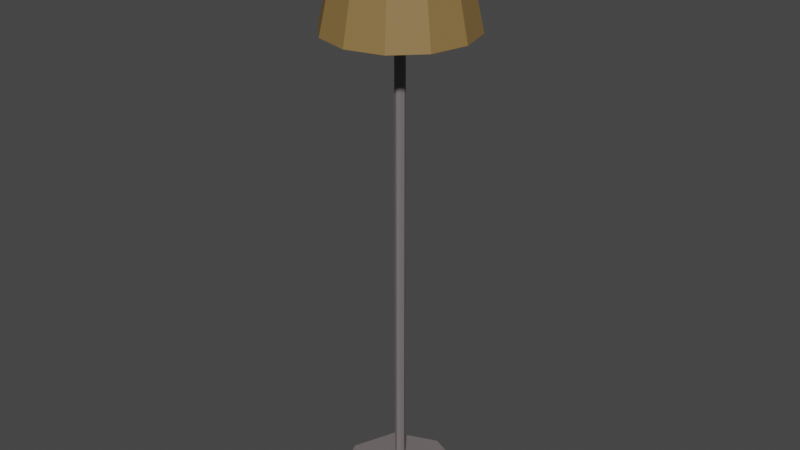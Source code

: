 # Source: FloorLamp1.blend  (saved by Blender 3.2.14; exported with 4.5.12 LTS)
import bpy
from mathutils import Matrix  # noqa: F401  (used for matrix-valued properties, if any)

bpy.ops.wm.read_factory_settings(use_empty=True)
scene = bpy.context.scene
scene.name = 'Scene'

# ---- collections
col_collection = bpy.data.collections.new('Collection'); scene.collection.children.link(col_collection)

# ---- materials (node trees are filled in below, after node groups)
mat_metalfloorlamp1 = bpy.data.materials.new('MetalFloorLamp1')
mat_metalfloorlamp1.use_transparent_shadow = False
mat_lampfloorlamp1 = bpy.data.materials.new('LampFloorLamp1')
mat_lampfloorlamp1.use_transparent_shadow = False
mat_shadefloorlamp1 = bpy.data.materials.new('ShadeFloorLamp1')
mat_shadefloorlamp1.use_transparent_shadow = False

# ---- material node trees
mat_metalfloorlamp1.use_nodes = True; mat_metalfloorlamp1.node_tree.nodes.clear()
_N = mat_metalfloorlamp1.node_tree.nodes; _L = mat_metalfloorlamp1.node_tree.links
n0 = _N.new('ShaderNodeBsdfPrincipled'); n0.name = 'Principled BSDF'; n0.location = (10, 300)
n0.distribution = 'GGX'
n0.subsurface_method = 'RANDOM_WALK_SKIN'
n0.inputs[0].default_value = (0.1779, 0.1559, 0.159, 1.0)
n0.inputs[3].default_value = 1.45
n0.inputs[27].default_value = (0.0, 0.0, 0.0, 1.0)
n0.inputs[28].default_value = 1.0
n1 = _N.new('ShaderNodeOutputMaterial'); n1.name = 'Material Output'; n1.location = (300, 300)
_L.new(n0.outputs[0], n1.inputs[0])
n1.is_active_output = True
mat_lampfloorlamp1.use_nodes = True; mat_lampfloorlamp1.node_tree.nodes.clear()
_N = mat_lampfloorlamp1.node_tree.nodes; _L = mat_lampfloorlamp1.node_tree.links
n0 = _N.new('ShaderNodeBsdfPrincipled'); n0.name = 'Principled BSDF'; n0.location = (10, 300)
n0.distribution = 'GGX'
n0.subsurface_method = 'RANDOM_WALK_SKIN'
n0.inputs[0].default_value = (0.8963, 0.8632, 0.6939, 1.0)
n0.inputs[3].default_value = 1.45
n0.inputs[27].default_value = (0.0, 0.0, 0.0, 1.0)
n0.inputs[28].default_value = 1.0
n1 = _N.new('ShaderNodeOutputMaterial'); n1.name = 'Material Output'; n1.location = (300, 300)
_L.new(n0.outputs[0], n1.inputs[0])
n1.is_active_output = True
mat_shadefloorlamp1.use_nodes = True; mat_shadefloorlamp1.node_tree.nodes.clear()
_N = mat_shadefloorlamp1.node_tree.nodes; _L = mat_shadefloorlamp1.node_tree.links
n0 = _N.new('ShaderNodeBsdfPrincipled'); n0.name = 'Principled BSDF'; n0.location = (10, 300)
n0.distribution = 'GGX'
n0.subsurface_method = 'RANDOM_WALK_SKIN'
n0.inputs[0].default_value = (0.2582, 0.159, 0.05286, 1.0)
n0.inputs[3].default_value = 1.45
n0.inputs[27].default_value = (0.0, 0.0, 0.0, 1.0)
n0.inputs[28].default_value = 1.0
n1 = _N.new('ShaderNodeOutputMaterial'); n1.name = 'Material Output'; n1.location = (300, 300)
_L.new(n0.outputs[0], n1.inputs[0])
n1.is_active_output = True

# ---- world
world_world = bpy.data.worlds.new('World'); scene.world = world_world
world_world.use_nodes = True; world_world.node_tree.nodes.clear()
_N = world_world.node_tree.nodes; _L = world_world.node_tree.links
n0 = _N.new('ShaderNodeOutputWorld'); n0.name = 'World Output'; n0.location = (300, 300)
n1 = _N.new('ShaderNodeBackground'); n1.name = 'Background'; n1.location = (10, 300)
n1.inputs[0].default_value = (0.05088, 0.05088, 0.05088, 1.0)
_L.new(n1.outputs[0], n0.inputs[0])
n0.is_active_output = True
world_world.color = (0.05088, 0.05088, 0.05088)
world_world.use_sun_shadow = False
world_world.sun_shadow_jitter_overblur = 0.0

# ---- meshes
me_cylinder_001 = bpy.data.meshes.new('Cylinder.001')
me_cylinder_001.from_pydata([(-9.962e-08, 0.2257, -1.699), (-4.47e-08, 0.01842, -1.653), (0.1596, 0.1596, -1.699), (0.01302, 0.01302, -1.653), (0.2257, 6.458e-09, -1.699), (0.01842, 1.298e-08, -1.653), (0.1596, -0.1596, -1.699), (0.01302, -0.01302, -1.653), (-1.193e-07, -0.2257, -1.699), (-5.436e-08, -0.01842, -1.653), (-0.1596, -0.1596, -1.699), (-0.01302, -0.01302, -1.653), (-0.2257, 1.901e-08, -1.699), (-0.01842, 2.655e-08, -1.653), (-0.1596, 0.1596, -1.699), (-0.01302, 0.01302, -1.653), (0.1596, 0.1596, -1.653), (-9.962e-08, 0.2257, -1.653), (0.2257, 6.458e-09, -1.653), (0.1596, -0.1596, -1.653), (-1.193e-07, -0.2257, -1.653), (-0.1596, -0.1596, -1.653), (-0.2257, 1.901e-08, -1.653), (-0.1596, 0.1596, -1.653), (0.01302, 0.01302, 0.142), (-4.47e-08, 0.01842, 0.142), (0.01842, 1.298e-08, 0.142), (0.01302, -0.01302, 0.142), (-5.436e-08, -0.01842, 0.142), (-0.01302, -0.01302, 0.142), (-0.01842, 2.655e-08, 0.142), (-0.01302, 0.01302, 0.142), (1.379e-08, 0.05253, 0.3398), (1.379e-08, 0.07429, 0.2872), (1.379e-08, 0.05253, 0.2455), (0.03714, 0.03714, 0.3398), (0.05253, 0.05253, 0.2872), (0.03714, 0.03714, 0.2455), (0.05253, -2.378e-08, 0.3398), (0.07429, -2.378e-08, 0.2872), (0.05253, -2.378e-08, 0.2455), (0.03714, -0.03714, 0.3398), (0.05253, -0.05253, 0.2872), (0.03714, -0.03714, 0.2455), (1.379e-08, 0.0244, 0.2336), (1.379e-08, -0.05253, 0.3398), (1.379e-08, -0.07429, 0.2872), (1.379e-08, -0.05253, 0.2455), (1.379e-08, -2.879e-08, 0.3615), (-0.03714, -0.03714, 0.3398), (-0.05253, -0.05253, 0.2872), (-0.03714, -0.03714, 0.2455), (-0.05253, -2.378e-08, 0.3398), (-0.07429, -2.378e-08, 0.2872), (-0.05253, -2.378e-08, 0.2455), (-0.03714, 0.03714, 0.3398), (-0.05253, 0.05253, 0.2872), (-0.03714, 0.03714, 0.2455), (0.01725, 0.01725, 0.2336), (0.0244, -2.378e-08, 0.2336), (0.01725, -0.01725, 0.2336), (1.379e-08, -0.0244, 0.2336), (-0.01725, -0.01725, 0.2336), (-0.0244, -2.378e-08, 0.2336), (-0.01725, 0.01725, 0.2336), (4.968e-09, 0.01191, 0.1139), (0.008421, 0.008421, 0.1139), (0.01191, 1.65e-08, 0.1139), (0.008421, -0.008421, 0.1139), (4.968e-09, -0.01191, 0.1139), (-0.008421, -0.008421, 0.1139), (-0.01191, 1.65e-08, 0.1139), (-0.008421, 0.008421, 0.1139), (1.379e-08, 0.06939, 0.3135), (0.04906, 0.04906, 0.3135), (0.06939, -2.378e-08, 0.3135), (0.04906, -0.04906, 0.3135), (1.379e-08, -0.06939, 0.3135), (-0.04906, -0.04906, 0.3135), (-0.06939, -2.378e-08, 0.3135), (-0.04906, 0.04906, 0.3135), (1.379e-08, 0.06924, 0.2663), (0.04896, 0.04896, 0.2663), (0.06924, -2.378e-08, 0.2663), (0.04896, -0.04896, 0.2663), (1.379e-08, -0.06924, 0.2663), (-0.04896, -0.04896, 0.2663), (-0.06924, -2.378e-08, 0.2663), (-0.04896, 0.04896, 0.2663), (2.734e-08, 0.2566, 0.04888), (2.72e-08, 0.2582, 0.04993), (1.781e-08, 0.1667, 0.4555), (1.795e-08, 0.1648, 0.4556), (0.1291, 0.2236, 0.04993), (0.1283, 0.2222, 0.04888), (0.08242, 0.1428, 0.4556), (0.08336, 0.1444, 0.4555), (0.2236, 0.1291, 0.04993), (0.2222, 0.1283, 0.04888), (0.1428, 0.08242, 0.4556), (0.1444, 0.08336, 0.4555), (0.2582, 5.026e-09, 0.04993), (0.2566, 4.992e-09, 0.04888), (0.1648, 1.956e-09, 0.4556), (0.1667, 1.978e-09, 0.4555), (0.2236, -0.1291, 0.04993), (0.2222, -0.1283, 0.04888), (0.1428, -0.08242, 0.4556), (0.1444, -0.08336, 0.4555), (0.1291, -0.2236, 0.04993), (0.1283, -0.2222, 0.04888), (0.08242, -0.1428, 0.4556), (0.08336, -0.1444, 0.4555), (4.626e-09, -0.2582, 0.04993), (4.685e-09, -0.2566, 0.04888), (3.315e-09, -0.1648, 0.4556), (3.232e-09, -0.1667, 0.4555), (-0.1291, -0.2236, 0.04993), (-0.1283, -0.2222, 0.04888), (-0.08242, -0.1428, 0.4556), (-0.08336, -0.1444, 0.4555), (-0.2236, -0.1291, 0.04993), (-0.2222, -0.1283, 0.04888), (-0.1428, -0.08242, 0.4556), (-0.1444, -0.08336, 0.4555), (-0.2582, 1.939e-08, 0.04993), (-0.2566, 1.94e-08, 0.04888), (-0.1648, 1.124e-08, 0.4556), (-0.1667, 1.125e-08, 0.4555), (-0.2236, 0.1291, 0.04993), (-0.2222, 0.1283, 0.04888), (-0.1428, 0.08242, 0.4556), (-0.1444, 0.08336, 0.4555), (-0.1291, 0.2236, 0.04993), (-0.1283, 0.2222, 0.04888), (-0.08242, 0.1428, 0.4556), (-0.08336, 0.1444, 0.4555), (2.775e-08, 0.2509, 0.0478), (2.763e-08, 0.2528, 0.04777), (1.841e-08, 0.1596, 0.454), (1.857e-08, 0.158, 0.453), (0.1264, 0.2189, 0.04777), (0.1255, 0.2173, 0.0478), (0.079, 0.1368, 0.453), (0.07981, 0.1382, 0.454), (0.2189, 0.1264, 0.04777), (0.2173, 0.1255, 0.0478), (0.1368, 0.079, 0.453), (0.1382, 0.07981, 0.454), (0.2528, 4.911e-09, 0.04777), (0.2509, 4.87e-09, 0.0478), (0.158, 1.892e-09, 0.453), (0.1596, 1.905e-09, 0.454), (0.2189, -0.1264, 0.04777), (0.2173, -0.1255, 0.0478), (0.1368, -0.079, 0.453), (0.1382, -0.07981, 0.454), (0.1264, -0.2189, 0.04777), (0.1255, -0.2173, 0.0478), (0.079, -0.1368, 0.453), (0.07981, -0.1382, 0.454), (4.806e-09, -0.2528, 0.04777), (4.861e-09, -0.2509, 0.0478), (3.657e-09, -0.158, 0.453), (3.57e-09, -0.1596, 0.454), (-0.1264, -0.2189, 0.04777), (-0.1255, -0.2173, 0.0478), (-0.079, -0.1368, 0.453), (-0.07981, -0.1382, 0.454), (-0.2189, -0.1264, 0.04777), (-0.2173, -0.1255, 0.0478), (-0.1368, -0.079, 0.453), (-0.1382, -0.07981, 0.454), (-0.2528, 1.94e-08, 0.04777), (-0.2509, 1.939e-08, 0.0478), (-0.158, 1.125e-08, 0.453), (-0.1596, 1.124e-08, 0.454), (-0.2189, 0.1264, 0.04777), (-0.2173, 0.1255, 0.0478), (-0.1368, 0.079, 0.453), (-0.1382, 0.07981, 0.454), (-0.1264, 0.2189, 0.04777), (-0.1255, 0.2173, 0.0478), (-0.079, 0.1368, 0.453), (-0.07981, 0.1382, 0.454)], [], [(0, 17, 16, 2), (2, 16, 18, 4), (4, 18, 19, 6), (6, 19, 20, 8), (8, 20, 21, 10), (10, 21, 22, 12), (7, 5, 26, 27), (12, 22, 23, 14), (14, 23, 17, 0), (0, 2, 4, 6, 8, 10, 12, 14), (1, 3, 16, 17), (3, 5, 18, 16), (5, 7, 19, 18), (7, 9, 20, 19), (9, 11, 21, 20), (11, 13, 22, 21), (13, 15, 23, 22), (15, 1, 17, 23), (24, 25, 31, 30, 29, 28, 27, 26), (3, 1, 25, 24), (1, 15, 31, 25), (13, 11, 29, 30), (9, 7, 27, 28), (5, 3, 24, 26), (15, 13, 30, 31), (11, 9, 28, 29), (133, 136, 91, 90), (94, 98, 145, 141), (98, 102, 149, 145), (102, 106, 153, 149), (106, 110, 157, 153), (110, 114, 161, 157), (114, 118, 165, 161), (118, 122, 169, 165), (122, 126, 173, 169), (126, 130, 177, 173), (130, 134, 181, 177), (134, 89, 138, 181), (182, 137, 140, 183), (146, 150, 151, 147), (150, 154, 155, 151), (154, 158, 159, 155), (158, 162, 163, 159), (162, 166, 167, 163), (166, 170, 171, 167), (170, 174, 175, 171), (174, 178, 179, 175), (178, 182, 183, 179), (142, 146, 147, 143), (90, 91, 96, 93), (92, 135, 184, 139), (99, 95, 144, 148), (97, 100, 104, 101), (103, 99, 148, 152), (101, 104, 108, 105), (107, 103, 152, 156), (105, 108, 112, 109), (111, 107, 156, 160), (109, 112, 116, 113), (115, 111, 160, 164), (113, 116, 120, 117), (119, 115, 164, 168), (117, 120, 124, 121), (123, 119, 168, 172), (121, 124, 128, 125), (127, 123, 172, 176), (125, 128, 132, 129), (131, 127, 176, 180), (129, 132, 136, 133), (135, 131, 180, 184), (137, 142, 143, 140), (95, 92, 139, 144), (93, 96, 100, 97), (81, 33, 36, 82), (32, 48, 35), (47, 51, 62, 61), (73, 32, 35, 74), (82, 36, 39, 83), (35, 48, 38), (54, 57, 64, 63), (74, 35, 38, 75), (83, 39, 42, 84), (38, 48, 41), (43, 47, 61, 60), (75, 38, 41, 76), (84, 42, 46, 85), (41, 48, 45), (37, 40, 59, 58), (76, 41, 45, 77), (77, 45, 49, 78), (85, 46, 50, 86), (45, 48, 49), (51, 54, 63, 62), (57, 34, 44, 64), (78, 49, 52, 79), (86, 50, 53, 87), (49, 48, 52), (40, 43, 60, 59), (79, 52, 55, 80), (87, 53, 56, 88), (52, 48, 55), (34, 37, 58, 44), (80, 55, 32, 73), (88, 56, 33, 81), (55, 48, 32), (59, 60, 68, 67), (61, 62, 70, 69), (62, 63, 71, 70), (63, 64, 72, 71), (60, 61, 69, 68), (64, 44, 65, 72), (44, 58, 66, 65), (58, 59, 67, 66), (56, 80, 73, 33), (53, 79, 80, 56), (50, 78, 79, 53), (46, 77, 78, 50), (42, 76, 77, 46), (39, 75, 76, 42), (36, 74, 75, 39), (33, 73, 74, 36), (57, 88, 81, 34), (54, 87, 88, 57), (51, 86, 87, 54), (47, 85, 86, 51), (43, 84, 85, 47), (40, 83, 84, 43), (37, 82, 83, 40), (34, 81, 82, 37), (90, 93, 94, 89), (96, 91, 92, 95), (93, 97, 98, 94), (100, 96, 95, 99), (97, 101, 102, 98), (104, 100, 99, 103), (101, 105, 106, 102), (108, 104, 103, 107), (105, 109, 110, 106), (112, 108, 107, 111), (109, 113, 114, 110), (116, 112, 111, 115), (113, 117, 118, 114), (120, 116, 115, 119), (117, 121, 122, 118), (124, 120, 119, 123), (121, 125, 126, 122), (128, 124, 123, 127), (125, 129, 130, 126), (132, 128, 127, 131), (129, 133, 134, 130), (136, 132, 131, 135), (133, 90, 89, 134), (91, 136, 135, 92), (138, 141, 142, 137), (144, 139, 140, 143), (141, 145, 146, 142), (148, 144, 143, 147), (145, 149, 150, 146), (152, 148, 147, 151), (149, 153, 154, 150), (156, 152, 151, 155), (153, 157, 158, 154), (160, 156, 155, 159), (157, 161, 162, 158), (164, 160, 159, 163), (161, 165, 166, 162), (168, 164, 163, 167), (165, 169, 170, 166), (172, 168, 167, 171), (169, 173, 174, 170), (176, 172, 171, 175), (173, 177, 178, 174), (180, 176, 175, 179), (177, 181, 182, 178), (184, 180, 179, 183), (181, 138, 137, 182), (139, 184, 183, 140), (89, 94, 141, 138)])
me_cylinder_001.polygons.foreach_set('material_index', [0, 0, 0, 0, 0, 0, 0, 0, 0, 0, 0, 0, 0, 0, 0, 0, 0, 0, 0, 0, 0, 0, 0, 0, 0, 0, 2, 2, 2, 2, 2, 2, 2, 2, 2, 2, 2, 2, 2, 2, 2, 2, 2, 2, 2, 2, 2, 2, 2, 2, 2, 2, 2, 2, 2, 2, 2, 2, 2, 2, 2, 2, 2, 2, 2, 2, 2, 2, 2, 2, 2, 2, 2, 1, 1, 1, 1, 1, 1, 1, 1, 1, 1, 1, 1, 1, 1, 1, 1, 1, 1, 1, 1, 1, 1, 1, 1, 1, 1, 1, 1, 1, 1, 1, 1, 1, 1, 1, 1, 1, 1, 1, 1, 1, 1, 1, 1, 1, 1, 1, 1, 1, 1, 1, 1, 1, 1, 1, 1, 2, 2, 2, 2, 2, 2, 2, 2, 2, 2, 2, 2, 2, 2, 2, 2, 2, 2, 2, 2, 2, 2, 2, 2, 2, 2, 2, 2, 2, 2, 2, 2, 2, 2, 2, 2, 2, 2, 2, 2, 2, 2, 2, 2, 2, 2, 2, 2, 2])
_uv = me_cylinder_001.uv_layers.new(name='UVMap')
_uv.uv.foreach_set('vector', [1.0, 0.5, 1.0, 1.0, 0.875, 1.0, 0.875, 0.5, 0.875, 0.5, 0.875, 1.0, 0.75, 1.0, 0.75, 0.5, 0.75, 0.5, 0.75, 1.0, 0.625, 1.0, 0.625, 0.5, 0.625, 0.5, 0.625, 1.0, 0.5, 1.0, 0.5, 0.5, 0.5, 0.5, 0.5, 1.0, 0.375, 1.0, 0.375, 0.5, 0.375, 0.5, 0.375, 1.0, 0.25, 1.0, 0.25, 0.5, 0.2783, 0.2217, 0.29, 0.25, 0.29, 0.25, 0.2783, 0.2217, 0.25, 0.5, 0.25, 1.0, 0.125, 1.0, 0.125, 0.5, 0.125, 0.5, 0.125, 1.0, 0.0, 1.0, 0.0, 0.5, 0.75, 0.49, 0.9197, 0.4197, 0.99, 0.25, 0.9197, 0.08029, 0.75, 0.01, 0.5803, 0.08029, 0.51, 0.25, 0.5803, 0.4197, 0.25, 0.29, 0.2783, 0.2783, 0.4197, 0.4197, 0.25, 0.49, 0.2783, 0.2783, 0.29, 0.25, 0.49, 0.25, 0.4197, 0.4197, 0.29, 0.25, 0.2783, 0.2217, 0.4197, 0.08029, 0.49, 0.25, 0.2783, 0.2217, 0.25, 0.21, 0.25, 0.01, 0.4197, 0.08029, 0.25, 0.21, 0.2217, 0.2217, 0.08029, 0.08029, 0.25, 0.01, 0.2217, 0.2217, 0.21, 0.25, 0.01, 0.25, 0.08029, 0.08029, 0.21, 0.25, 0.2217, 0.2783, 0.08029, 0.4197, 0.01, 0.25, 0.2217, 0.2783, 0.25, 0.29, 0.25, 0.49, 0.08029, 0.4197, 0.2783, 0.2783, 0.25, 0.29, 0.2217, 0.2783, 0.21, 0.25, 0.2217, 0.2217, 0.25, 0.21, 0.2783, 0.2217, 0.29, 0.25, 0.2783, 0.2783, 0.25, 0.29, 0.25, 0.29, 0.2783, 0.2783, 0.25, 0.29, 0.2217, 0.2783, 0.2217, 0.2783, 0.25, 0.29, 0.21, 0.25, 0.2217, 0.2217, 0.2217, 0.2217, 0.21, 0.25, 0.25, 0.21, 0.2783, 0.2217, 0.2783, 0.2217, 0.25, 0.21, 0.29, 0.25, 0.2783, 0.2783, 0.2783, 0.2783, 0.29, 0.25, 0.2217, 0.2783, 0.21, 0.25, 0.21, 0.25, 0.2217, 0.2783, 0.2217, 0.2217, 0.25, 0.21, 0.25, 0.21, 0.2217, 0.2217, 0.08333, 0.5007, 0.08333, 0.9993, 7.451e-08, 0.9993, 7.451e-08, 0.5007, 0.9167, 0.5, 0.8333, 0.5, 0.8333, 0.5, 0.9167, 0.5, 0.8333, 0.5, 0.75, 0.5, 0.75, 0.5, 0.8333, 0.5, 0.75, 0.5, 0.6667, 0.5, 0.6667, 0.5, 0.75, 0.5, 0.6667, 0.5, 0.5833, 0.5, 0.5833, 0.5, 0.6667, 0.5, 0.5833, 0.5, 0.5, 0.5, 0.5, 0.5, 0.5833, 0.5, 0.5, 0.5, 0.4167, 0.5, 0.4167, 0.5, 0.5, 0.5, 0.4167, 0.5, 0.3333, 0.5, 0.3333, 0.5, 0.4167, 0.5, 0.3333, 0.5, 0.25, 0.5, 0.25, 0.5, 0.3333, 0.5, 0.25, 0.5, 0.1667, 0.5, 0.1667, 0.5, 0.25, 0.5, 0.1667, 0.5, 0.08333, 0.5, 0.08333, 0.5, 0.1667, 0.5, 0.08333, 0.5, 7.451e-08, 0.5, 7.451e-08, 0.5, 0.08333, 0.5, 0.08333, 0.5007, 7.451e-08, 0.5007, 7.451e-08, 0.9993, 0.08333, 0.9993, 0.8333, 0.5007, 0.75, 0.5007, 0.75, 0.9993, 0.8333, 0.9993, 0.75, 0.5007, 0.6667, 0.5007, 0.6667, 0.9993, 0.75, 0.9993, 0.6667, 0.5007, 0.5833, 0.5007, 0.5833, 0.9993, 0.6667, 0.9993, 0.5833, 0.5007, 0.5, 0.5007, 0.5, 0.9993, 0.5833, 0.9993, 0.5, 0.5007, 0.4167, 0.5007, 0.4167, 0.9993, 0.5, 0.9993, 0.4167, 0.5007, 0.3333, 0.5007, 0.3333, 0.9993, 0.4167, 0.9993, 0.3333, 0.5007, 0.25, 0.5007, 0.25, 0.9993, 0.3333, 0.9993, 0.25, 0.5007, 0.1667, 0.5007, 0.1667, 0.9993, 0.25, 0.9993, 0.1667, 0.5007, 0.08333, 0.5007, 0.08333, 0.9993, 0.1667, 0.9993, 0.9167, 0.5007, 0.8333, 0.5007, 0.8333, 0.9993, 0.9167, 0.9993, 1.0, 0.5007, 1.0, 0.9993, 0.9167, 0.9993, 0.9167, 0.5007, 7.451e-08, 1.0, 0.08333, 1.0, 0.08333, 1.0, 7.451e-08, 1.0, 0.8333, 1.0, 0.9167, 1.0, 0.9167, 1.0, 0.8333, 1.0, 0.8333, 0.5007, 0.8333, 0.9993, 0.75, 0.9993, 0.75, 0.5007, 0.75, 1.0, 0.8333, 1.0, 0.8333, 1.0, 0.75, 1.0, 0.75, 0.5007, 0.75, 0.9993, 0.6667, 0.9993, 0.6667, 0.5007, 0.6667, 1.0, 0.75, 1.0, 0.75, 1.0, 0.6667, 1.0, 0.6667, 0.5007, 0.6667, 0.9993, 0.5833, 0.9993, 0.5833, 0.5007, 0.5833, 1.0, 0.6667, 1.0, 0.6667, 1.0, 0.5833, 1.0, 0.5833, 0.5007, 0.5833, 0.9993, 0.5, 0.9993, 0.5, 0.5007, 0.5, 1.0, 0.5833, 1.0, 0.5833, 1.0, 0.5, 1.0, 0.5, 0.5007, 0.5, 0.9993, 0.4167, 0.9993, 0.4167, 0.5007, 0.4167, 1.0, 0.5, 1.0, 0.5, 1.0, 0.4167, 1.0, 0.4167, 0.5007, 0.4167, 0.9993, 0.3333, 0.9993, 0.3333, 0.5007, 0.3333, 1.0, 0.4167, 1.0, 0.4167, 1.0, 0.3333, 1.0, 0.3333, 0.5007, 0.3333, 0.9993, 0.25, 0.9993, 0.25, 0.5007, 0.25, 1.0, 0.3333, 1.0, 0.3333, 1.0, 0.25, 1.0, 0.25, 0.5007, 0.25, 0.9993, 0.1667, 0.9993, 0.1667, 0.5007, 0.1667, 1.0, 0.25, 1.0, 0.25, 1.0, 0.1667, 1.0, 0.1667, 0.5007, 0.1667, 0.9993, 0.08333, 0.9993, 0.08333, 0.5007, 0.08333, 1.0, 0.1667, 1.0, 0.1667, 1.0, 0.08333, 1.0, 1.0, 0.5007, 0.9167, 0.5007, 0.9167, 0.9993, 1.0, 0.9993, 0.9167, 1.0, 1.0, 1.0, 1.0, 1.0, 0.9167, 1.0, 0.9167, 0.5007, 0.9167, 0.9993, 0.8333, 0.9993, 0.8333, 0.5007, 0.75, 0.375, 0.75, 0.5, 0.625, 0.5, 0.625, 0.375, 0.75, 0.75, 0.6875, 1.0, 0.625, 0.75, 0.25, 0.25, 0.125, 0.25, 0.125, 0.25, 0.25, 0.25, 0.75, 0.625, 0.75, 0.75, 0.625, 0.75, 0.625, 0.625, 0.625, 0.375, 0.625, 0.5, 0.5, 0.5, 0.5, 0.375, 0.625, 0.75, 0.5625, 1.0, 0.5, 0.75, 1.0, 0.25, 0.875, 0.25, 0.875, 0.25, 1.0, 0.25, 0.625, 0.625, 0.625, 0.75, 0.5, 0.75, 0.5, 0.625, 0.5, 0.375, 0.5, 0.5, 0.375, 0.5, 0.375, 0.375, 0.5, 0.75, 0.4375, 1.0, 0.375, 0.75, 0.375, 0.25, 0.25, 0.25, 0.25, 0.25, 0.375, 0.25, 0.5, 0.625, 0.5, 0.75, 0.375, 0.75, 0.375, 0.625, 0.375, 0.375, 0.375, 0.5, 0.25, 0.5, 0.25, 0.375, 0.375, 0.75, 0.3125, 1.0, 0.25, 0.75, 0.625, 0.25, 0.5, 0.25, 0.5, 0.25, 0.625, 0.25, 0.375, 0.625, 0.375, 0.75, 0.25, 0.75, 0.25, 0.625, 0.25, 0.625, 0.25, 0.75, 0.125, 0.75, 0.125, 0.625, 0.25, 0.375, 0.25, 0.5, 0.125, 0.5, 0.125, 0.375, 0.25, 0.75, 0.1875, 1.0, 0.125, 0.75, 0.125, 0.25, 0.0, 0.25, 0.0, 0.25, 0.125, 0.25, 0.875, 0.25, 0.75, 0.25, 0.75, 0.25, 0.875, 0.25, 0.125, 0.625, 0.125, 0.75, 0.0, 0.75, 0.0, 0.625, 0.125, 0.375, 0.125, 0.5, 0.0, 0.5, 0.0, 0.375, 0.125, 0.75, 0.0625, 1.0, 0.0, 0.75, 0.5, 0.25, 0.375, 0.25, 0.375, 0.25, 0.5, 0.25, 1.0, 0.625, 1.0, 0.75, 0.875, 0.75, 0.875, 0.625, 1.0, 0.375, 1.0, 0.5, 0.875, 0.5, 0.875, 0.375, 1.0, 0.75, 0.9375, 1.0, 0.875, 0.75, 0.75, 0.25, 0.625, 0.25, 0.625, 0.25, 0.75, 0.25, 0.875, 0.625, 0.875, 0.75, 0.75, 0.75, 0.75, 0.625, 0.875, 0.375, 0.875, 0.5, 0.75, 0.5, 0.75, 0.375, 0.875, 0.75, 0.8125, 1.0, 0.75, 0.75, 0.5, 0.25, 0.375, 0.25, 0.375, 0.25, 0.5, 0.25, 0.25, 0.25, 0.125, 0.25, 0.125, 0.25, 0.25, 0.25, 0.125, 0.25, 0.0, 0.25, 0.0, 0.25, 0.125, 0.25, 1.0, 0.25, 0.875, 0.25, 0.875, 0.25, 1.0, 0.25, 0.375, 0.25, 0.25, 0.25, 0.25, 0.25, 0.375, 0.25, 0.875, 0.25, 0.75, 0.25, 0.75, 0.25, 0.875, 0.25, 0.75, 0.25, 0.625, 0.25, 0.625, 0.25, 0.75, 0.25, 0.625, 0.25, 0.5, 0.25, 0.5, 0.25, 0.625, 0.25, 0.875, 0.5, 0.875, 0.625, 0.75, 0.625, 0.75, 0.5, 1.0, 0.5, 1.0, 0.625, 0.875, 0.625, 0.875, 0.5, 0.125, 0.5, 0.125, 0.625, 0.0, 0.625, 0.0, 0.5, 0.25, 0.5, 0.25, 0.625, 0.125, 0.625, 0.125, 0.5, 0.375, 0.5, 0.375, 0.625, 0.25, 0.625, 0.25, 0.5, 0.5, 0.5, 0.5, 0.625, 0.375, 0.625, 0.375, 0.5, 0.625, 0.5, 0.625, 0.625, 0.5, 0.625, 0.5, 0.5, 0.75, 0.5, 0.75, 0.625, 0.625, 0.625, 0.625, 0.5, 0.875, 0.25, 0.875, 0.375, 0.75, 0.375, 0.75, 0.25, 1.0, 0.25, 1.0, 0.375, 0.875, 0.375, 0.875, 0.25, 0.125, 0.25, 0.125, 0.375, 0.0, 0.375, 0.0, 0.25, 0.25, 0.25, 0.25, 0.375, 0.125, 0.375, 0.125, 0.25, 0.375, 0.25, 0.375, 0.375, 0.25, 0.375, 0.25, 0.25, 0.5, 0.25, 0.5, 0.375, 0.375, 0.375, 0.375, 0.25, 0.625, 0.25, 0.625, 0.375, 0.5, 0.375, 0.5, 0.25, 0.75, 0.25, 0.75, 0.375, 0.625, 0.375, 0.625, 0.25, 1.0, 0.5007, 0.9167, 0.5007, 0.9167, 0.5, 1.0, 0.5, 0.9167, 0.9993, 1.0, 0.9993, 1.0, 1.0, 0.9167, 1.0, 0.9167, 0.5007, 0.8333, 0.5007, 0.8333, 0.5, 0.9167, 0.5, 0.8333, 0.9993, 0.9167, 0.9993, 0.9167, 1.0, 0.8333, 1.0, 0.8333, 0.5007, 0.75, 0.5007, 0.75, 0.5, 0.8333, 0.5, 0.75, 0.9993, 0.8333, 0.9993, 0.8333, 1.0, 0.75, 1.0, 0.75, 0.5007, 0.6667, 0.5007, 0.6667, 0.5, 0.75, 0.5, 0.6667, 0.9993, 0.75, 0.9993, 0.75, 1.0, 0.6667, 1.0, 0.6667, 0.5007, 0.5833, 0.5007, 0.5833, 0.5, 0.6667, 0.5, 0.5833, 0.9993, 0.6667, 0.9993, 0.6667, 1.0, 0.5833, 1.0, 0.5833, 0.5007, 0.5, 0.5007, 0.5, 0.5, 0.5833, 0.5, 0.5, 0.9993, 0.5833, 0.9993, 0.5833, 1.0, 0.5, 1.0, 0.5, 0.5007, 0.4167, 0.5007, 0.4167, 0.5, 0.5, 0.5, 0.4167, 0.9993, 0.5, 0.9993, 0.5, 1.0, 0.4167, 1.0, 0.4167, 0.5007, 0.3333, 0.5007, 0.3333, 0.5, 0.4167, 0.5, 0.3333, 0.9993, 0.4167, 0.9993, 0.4167, 1.0, 0.3333, 1.0, 0.3333, 0.5007, 0.25, 0.5007, 0.25, 0.5, 0.3333, 0.5, 0.25, 0.9993, 0.3333, 0.9993, 0.3333, 1.0, 0.25, 1.0, 0.25, 0.5007, 0.1667, 0.5007, 0.1667, 0.5, 0.25, 0.5, 0.1667, 0.9993, 0.25, 0.9993, 0.25, 1.0, 0.1667, 1.0, 0.1667, 0.5007, 0.08333, 0.5007, 0.08333, 0.5, 0.1667, 0.5, 0.08333, 0.9993, 0.1667, 0.9993, 0.1667, 1.0, 0.08333, 1.0, 0.08333, 0.5007, 7.451e-08, 0.5007, 7.451e-08, 0.5, 0.08333, 0.5, 7.451e-08, 0.9993, 0.08333, 0.9993, 0.08333, 1.0, 7.451e-08, 1.0, 1.0, 0.5, 0.9167, 0.5, 0.9167, 0.5007, 1.0, 0.5007, 0.9167, 1.0, 1.0, 1.0, 1.0, 0.9993, 0.9167, 0.9993, 0.9167, 0.5, 0.8333, 0.5, 0.8333, 0.5007, 0.9167, 0.5007, 0.8333, 1.0, 0.9167, 1.0, 0.9167, 0.9993, 0.8333, 0.9993, 0.8333, 0.5, 0.75, 0.5, 0.75, 0.5007, 0.8333, 0.5007, 0.75, 1.0, 0.8333, 1.0, 0.8333, 0.9993, 0.75, 0.9993, 0.75, 0.5, 0.6667, 0.5, 0.6667, 0.5007, 0.75, 0.5007, 0.6667, 1.0, 0.75, 1.0, 0.75, 0.9993, 0.6667, 0.9993, 0.6667, 0.5, 0.5833, 0.5, 0.5833, 0.5007, 0.6667, 0.5007, 0.5833, 1.0, 0.6667, 1.0, 0.6667, 0.9993, 0.5833, 0.9993, 0.5833, 0.5, 0.5, 0.5, 0.5, 0.5007, 0.5833, 0.5007, 0.5, 1.0, 0.5833, 1.0, 0.5833, 0.9993, 0.5, 0.9993, 0.5, 0.5, 0.4167, 0.5, 0.4167, 0.5007, 0.5, 0.5007, 0.4167, 1.0, 0.5, 1.0, 0.5, 0.9993, 0.4167, 0.9993, 0.4167, 0.5, 0.3333, 0.5, 0.3333, 0.5007, 0.4167, 0.5007, 0.3333, 1.0, 0.4167, 1.0, 0.4167, 0.9993, 0.3333, 0.9993, 0.3333, 0.5, 0.25, 0.5, 0.25, 0.5007, 0.3333, 0.5007, 0.25, 1.0, 0.3333, 1.0, 0.3333, 0.9993, 0.25, 0.9993, 0.25, 0.5, 0.1667, 0.5, 0.1667, 0.5007, 0.25, 0.5007, 0.1667, 1.0, 0.25, 1.0, 0.25, 0.9993, 0.1667, 0.9993, 0.1667, 0.5, 0.08333, 0.5, 0.08333, 0.5007, 0.1667, 0.5007, 0.08333, 1.0, 0.1667, 1.0, 0.1667, 0.9993, 0.08333, 0.9993, 0.08333, 0.5, 7.451e-08, 0.5, 7.451e-08, 0.5007, 0.08333, 0.5007, 7.451e-08, 1.0, 0.08333, 1.0, 0.08333, 0.9993, 7.451e-08, 0.9993, 1.0, 0.5, 0.9167, 0.5, 0.9167, 0.5, 1.0, 0.5])
me_cylinder_001.materials.append(mat_metalfloorlamp1)
me_cylinder_001.materials.append(mat_lampfloorlamp1)
me_cylinder_001.materials.append(mat_shadefloorlamp1)
me_cylinder_001.update()

# ---- objects
ob_floorlamp1 = bpy.data.objects.new('FloorLamp1', me_cylinder_001)

# ---- transforms, parenting, visibility, modifiers, constraints
ob_floorlamp1.location = (-4.269e-09, 0.0, -2.299e-07)

# ---- collection membership
col_collection.objects.link(ob_floorlamp1)

# ---- scene / render settings (as saved in the file)
scene.frame_start = 1; scene.frame_end = 250; scene.frame_set(0)
scene.render.engine = 'BLENDER_EEVEE_NEXT'
scene.cycles.sampling_pattern = 'TABULATED_SOBOL'
scene.cycles.use_light_tree = False
scene.eevee.use_gtao = True
scene.eevee.gtao_distance = 0.72
scene.view_settings.view_transform = 'Filmic'
bpy.context.view_layer.update()

# ---- added for rendering (the .blend has no active camera and no usable light): camera, sun
cam_auto = bpy.data.cameras.new('AutoCamera')
cam_auto.lens = 50.0
cam_auto.sensor_width = 36.0
cam_auto.clip_end = 1000.0
ob_auto_camera = bpy.data.objects.new('AutoCamera', cam_auto)
scene.collection.objects.link(ob_auto_camera)
ob_auto_camera.location = (2.10495, -2.52594, 1.0622)
ob_auto_camera.rotation_euler = (1.09748, -7.21219e-08, 0.694738)
scene.camera = ob_auto_camera
light_auto_sun = bpy.data.lights.new('AutoSun', 'SUN')
light_auto_sun.energy = 3.0
light_auto_sun.angle = 0.0523599
ob_auto_sun = bpy.data.objects.new('AutoSun', light_auto_sun)
scene.collection.objects.link(ob_auto_sun)
ob_auto_sun.rotation_euler = (0.872665, 0.174533, 0.523599)
bpy.context.view_layer.update()
